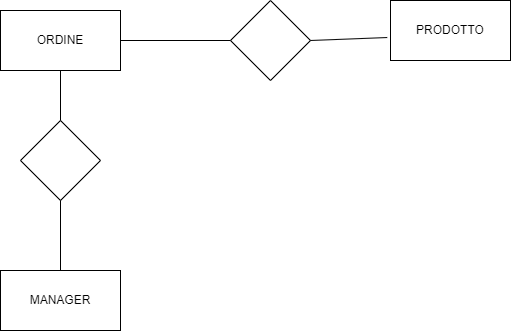

The diagram above was exported from draw.io. Its source (the exported page's mxGraphModel, read from the mxfile embedded in the PNG):
<mxGraphModel dx="1050" dy="573" grid="1" gridSize="10" guides="1" tooltips="1" connect="1" arrows="1" fold="1" page="1" pageScale="1" pageWidth="827" pageHeight="1169" math="0" shadow="0">
  <root>
    <mxCell id="0" />
    <mxCell id="1" parent="0" />
    <mxCell id="cZ4zmHgF2UnTO1lgMEOp-3" value="MANAGER" style="whiteSpace=wrap;html=1;" vertex="1" parent="1">
      <mxGeometry x="40" y="310" width="120" height="60" as="geometry" />
    </mxCell>
    <mxCell id="cZ4zmHgF2UnTO1lgMEOp-4" value="ORDINE" style="whiteSpace=wrap;html=1;" vertex="1" parent="1">
      <mxGeometry x="40" y="50" width="120" height="60" as="geometry" />
    </mxCell>
    <mxCell id="cZ4zmHgF2UnTO1lgMEOp-5" value="PRODOTTO" style="whiteSpace=wrap;html=1;" vertex="1" parent="1">
      <mxGeometry x="430" y="40" width="120" height="60" as="geometry" />
    </mxCell>
    <mxCell id="cZ4zmHgF2UnTO1lgMEOp-6" value="" style="rhombus;whiteSpace=wrap;html=1;" vertex="1" parent="1">
      <mxGeometry x="270" y="40" width="80" height="80" as="geometry" />
    </mxCell>
    <mxCell id="cZ4zmHgF2UnTO1lgMEOp-7" value="" style="rhombus;whiteSpace=wrap;html=1;" vertex="1" parent="1">
      <mxGeometry x="60" y="160" width="80" height="80" as="geometry" />
    </mxCell>
    <mxCell id="cZ4zmHgF2UnTO1lgMEOp-9" value="" style="endArrow=none;html=1;rounded=0;entryX=0.5;entryY=1;entryDx=0;entryDy=0;exitX=0.5;exitY=0;exitDx=0;exitDy=0;" edge="1" parent="1" source="cZ4zmHgF2UnTO1lgMEOp-7" target="cZ4zmHgF2UnTO1lgMEOp-4">
      <mxGeometry width="50" height="50" relative="1" as="geometry">
        <mxPoint x="220" y="240" as="sourcePoint" />
        <mxPoint x="270" y="190" as="targetPoint" />
      </mxGeometry>
    </mxCell>
    <mxCell id="cZ4zmHgF2UnTO1lgMEOp-10" value="" style="endArrow=none;html=1;rounded=0;entryX=0.5;entryY=1;entryDx=0;entryDy=0;exitX=0.5;exitY=0;exitDx=0;exitDy=0;" edge="1" parent="1" source="cZ4zmHgF2UnTO1lgMEOp-3" target="cZ4zmHgF2UnTO1lgMEOp-7">
      <mxGeometry width="50" height="50" relative="1" as="geometry">
        <mxPoint x="110" y="170" as="sourcePoint" />
        <mxPoint x="110" y="110" as="targetPoint" />
      </mxGeometry>
    </mxCell>
    <mxCell id="cZ4zmHgF2UnTO1lgMEOp-11" value="" style="endArrow=none;html=1;rounded=0;entryX=-0.027;entryY=0.617;entryDx=0;entryDy=0;exitX=1;exitY=0.5;exitDx=0;exitDy=0;entryPerimeter=0;" edge="1" parent="1" source="cZ4zmHgF2UnTO1lgMEOp-6" target="cZ4zmHgF2UnTO1lgMEOp-5">
      <mxGeometry width="50" height="50" relative="1" as="geometry">
        <mxPoint x="110" y="320" as="sourcePoint" />
        <mxPoint x="110" y="250" as="targetPoint" />
      </mxGeometry>
    </mxCell>
    <mxCell id="cZ4zmHgF2UnTO1lgMEOp-12" value="" style="endArrow=none;html=1;rounded=0;entryX=1;entryY=0.5;entryDx=0;entryDy=0;exitX=0;exitY=0.5;exitDx=0;exitDy=0;" edge="1" parent="1" source="cZ4zmHgF2UnTO1lgMEOp-6" target="cZ4zmHgF2UnTO1lgMEOp-4">
      <mxGeometry width="50" height="50" relative="1" as="geometry">
        <mxPoint x="120" y="330" as="sourcePoint" />
        <mxPoint x="120" y="260" as="targetPoint" />
      </mxGeometry>
    </mxCell>
  </root>
</mxGraphModel>